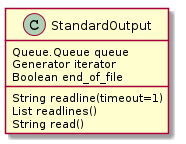

The diagram above was rendered by PlantUML. Its source (embedded in the PNG):
@startuml
StandardOutput: Queue.Queue queue
StandardOutput: Generator iterator
StandardOutput: Boolean end_of_file
StandardOutput: String readline(timeout=1)
StandardOutput: List readlines()
StandardOutput: String read()

@enduml